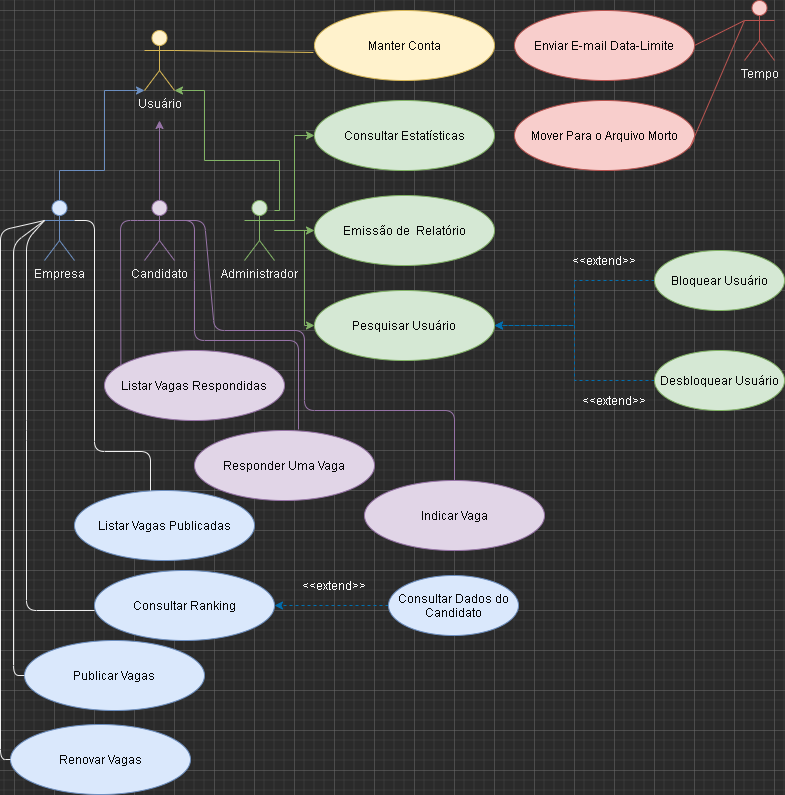

The diagram above was exported from draw.io. Its source (the exported page's mxGraphModel, read from the mxfile embedded in the PNG):
<mxGraphModel dx="1422" dy="822" grid="1" gridSize="10" guides="1" tooltips="1" connect="1" arrows="1" fold="1" page="1" pageScale="1" pageWidth="827" pageHeight="1169" math="0" shadow="0">
  <root>
    <mxCell id="0" />
    <mxCell id="1" parent="0" />
    <mxCell id="abeYprmuKh1Lkg_1ZZoD-1" value="Tempo" style="shape=umlActor;verticalLabelPosition=bottom;verticalAlign=top;html=1;outlineConnect=0;fillColor=#f8cecc;strokeColor=#b85450;" parent="1" vertex="1">
      <mxGeometry x="770" y="30" width="30" height="60" as="geometry" />
    </mxCell>
    <mxCell id="abeYprmuKh1Lkg_1ZZoD-10" style="edgeStyle=orthogonalEdgeStyle;rounded=0;orthogonalLoop=1;jettySize=auto;html=1;entryX=1;entryY=1;entryDx=0;entryDy=0;entryPerimeter=0;fillColor=#d5e8d4;strokeColor=#82b366;" parent="1" source="abeYprmuKh1Lkg_1ZZoD-4" target="abeYprmuKh1Lkg_1ZZoD-7" edge="1">
      <mxGeometry relative="1" as="geometry">
        <Array as="points">
          <mxPoint x="305" y="240" />
          <mxPoint x="305" y="190" />
          <mxPoint x="230" y="190" />
          <mxPoint x="230" y="120" />
        </Array>
      </mxGeometry>
    </mxCell>
    <mxCell id="ekGDUjbRZt0p3ArCpned-19" style="edgeStyle=orthogonalEdgeStyle;rounded=0;orthogonalLoop=1;jettySize=auto;html=1;exitX=1;exitY=0.3333333333333333;exitDx=0;exitDy=0;exitPerimeter=0;entryX=0;entryY=0.5;entryDx=0;entryDy=0;fontColor=#050505;fillColor=#d5e8d4;strokeColor=#82b366;" parent="1" source="abeYprmuKh1Lkg_1ZZoD-4" target="abeYprmuKh1Lkg_1ZZoD-18" edge="1">
      <mxGeometry relative="1" as="geometry" />
    </mxCell>
    <mxCell id="ekGDUjbRZt0p3ArCpned-20" style="edgeStyle=orthogonalEdgeStyle;rounded=0;orthogonalLoop=1;jettySize=auto;html=1;entryX=0;entryY=0.5;entryDx=0;entryDy=0;fontColor=#050505;fillColor=#d5e8d4;strokeColor=#82b366;" parent="1" source="abeYprmuKh1Lkg_1ZZoD-4" target="abeYprmuKh1Lkg_1ZZoD-20" edge="1">
      <mxGeometry relative="1" as="geometry" />
    </mxCell>
    <mxCell id="ekGDUjbRZt0p3ArCpned-21" style="edgeStyle=orthogonalEdgeStyle;rounded=0;orthogonalLoop=1;jettySize=auto;html=1;entryX=0;entryY=0.5;entryDx=0;entryDy=0;fontColor=#050505;fillColor=#d5e8d4;strokeColor=#82b366;" parent="1" source="abeYprmuKh1Lkg_1ZZoD-4" target="abeYprmuKh1Lkg_1ZZoD-21" edge="1">
      <mxGeometry relative="1" as="geometry">
        <Array as="points">
          <mxPoint x="330" y="260" />
          <mxPoint x="330" y="355" />
        </Array>
      </mxGeometry>
    </mxCell>
    <mxCell id="abeYprmuKh1Lkg_1ZZoD-4" value="Administrador" style="shape=umlActor;verticalLabelPosition=bottom;verticalAlign=top;html=1;outlineConnect=0;fillColor=#d5e8d4;strokeColor=#82b366;" parent="1" vertex="1">
      <mxGeometry x="270" y="230" width="30" height="60" as="geometry" />
    </mxCell>
    <mxCell id="abeYprmuKh1Lkg_1ZZoD-13" style="edgeStyle=orthogonalEdgeStyle;rounded=0;orthogonalLoop=1;jettySize=auto;html=1;fillColor=#e1d5e7;strokeColor=#9673a6;" parent="1" source="abeYprmuKh1Lkg_1ZZoD-5" edge="1">
      <mxGeometry relative="1" as="geometry">
        <mxPoint x="185" y="150" as="targetPoint" />
      </mxGeometry>
    </mxCell>
    <mxCell id="abeYprmuKh1Lkg_1ZZoD-5" value="Candidato" style="shape=umlActor;verticalLabelPosition=bottom;verticalAlign=top;html=1;outlineConnect=0;fillColor=#e1d5e7;strokeColor=#9673a6;" parent="1" vertex="1">
      <mxGeometry x="170" y="230" width="30" height="60" as="geometry" />
    </mxCell>
    <mxCell id="abeYprmuKh1Lkg_1ZZoD-9" style="edgeStyle=orthogonalEdgeStyle;rounded=0;orthogonalLoop=1;jettySize=auto;html=1;entryX=0;entryY=1;entryDx=0;entryDy=0;entryPerimeter=0;fillColor=#dae8fc;strokeColor=#6c8ebf;" parent="1" source="abeYprmuKh1Lkg_1ZZoD-6" target="abeYprmuKh1Lkg_1ZZoD-7" edge="1">
      <mxGeometry relative="1" as="geometry">
        <Array as="points">
          <mxPoint x="85" y="200" />
          <mxPoint x="130" y="200" />
          <mxPoint x="130" y="120" />
        </Array>
      </mxGeometry>
    </mxCell>
    <mxCell id="abeYprmuKh1Lkg_1ZZoD-6" value="Empresa" style="shape=umlActor;verticalLabelPosition=bottom;verticalAlign=top;html=1;outlineConnect=0;fillColor=#dae8fc;strokeColor=#6c8ebf;" parent="1" vertex="1">
      <mxGeometry x="70" y="230" width="30" height="60" as="geometry" />
    </mxCell>
    <mxCell id="abeYprmuKh1Lkg_1ZZoD-7" value="Usuário" style="shape=umlActor;verticalLabelPosition=bottom;verticalAlign=top;html=1;outlineConnect=0;fillColor=#fff2cc;strokeColor=#d6b656;" parent="1" vertex="1">
      <mxGeometry x="170" y="60" width="30" height="60" as="geometry" />
    </mxCell>
    <mxCell id="abeYprmuKh1Lkg_1ZZoD-15" value="Manter Conta" style="ellipse;whiteSpace=wrap;html=1;fillColor=#fff2cc;strokeColor=#d6b656;fontColor=#0A0A0A;" parent="1" vertex="1">
      <mxGeometry x="340" y="40" width="180" height="70" as="geometry" />
    </mxCell>
    <mxCell id="abeYprmuKh1Lkg_1ZZoD-16" value="" style="endArrow=none;html=1;exitX=1;exitY=0.3333333333333333;exitDx=0;exitDy=0;exitPerimeter=0;fillColor=#fff2cc;strokeColor=#d6b656;entryX=-0.006;entryY=0.6;entryDx=0;entryDy=0;entryPerimeter=0;" parent="1" source="abeYprmuKh1Lkg_1ZZoD-7" target="abeYprmuKh1Lkg_1ZZoD-15" edge="1">
      <mxGeometry width="50" height="50" relative="1" as="geometry">
        <mxPoint x="390" y="440" as="sourcePoint" />
        <mxPoint x="440" y="390" as="targetPoint" />
      </mxGeometry>
    </mxCell>
    <mxCell id="abeYprmuKh1Lkg_1ZZoD-18" value="Consultar Estatísticas" style="ellipse;whiteSpace=wrap;html=1;fillColor=#d5e8d4;strokeColor=#82b366;fontColor=#050505;" parent="1" vertex="1">
      <mxGeometry x="340" y="130" width="180" height="70" as="geometry" />
    </mxCell>
    <mxCell id="abeYprmuKh1Lkg_1ZZoD-20" value="Emissão de&amp;nbsp; Relatório" style="ellipse;whiteSpace=wrap;html=1;fillColor=#d5e8d4;strokeColor=#82b366;fontColor=#050505;" parent="1" vertex="1">
      <mxGeometry x="340" y="225" width="180" height="70" as="geometry" />
    </mxCell>
    <mxCell id="abeYprmuKh1Lkg_1ZZoD-21" value="Pesquisar Usuário" style="ellipse;whiteSpace=wrap;html=1;fillColor=#d5e8d4;strokeColor=#82b366;fontColor=#050505;" parent="1" vertex="1">
      <mxGeometry x="340" y="320" width="180" height="70" as="geometry" />
    </mxCell>
    <mxCell id="ekGDUjbRZt0p3ArCpned-4" style="edgeStyle=orthogonalEdgeStyle;rounded=0;orthogonalLoop=1;jettySize=auto;html=1;fontColor=#050505;dashed=1;fillColor=#1ba1e2;strokeColor=#006EAF;" parent="1" source="ekGDUjbRZt0p3ArCpned-1" target="abeYprmuKh1Lkg_1ZZoD-21" edge="1">
      <mxGeometry relative="1" as="geometry" />
    </mxCell>
    <mxCell id="ekGDUjbRZt0p3ArCpned-1" value="Bloquear Usuário" style="ellipse;whiteSpace=wrap;html=1;fillColor=#d5e8d4;strokeColor=#82b366;fontColor=#050505;" parent="1" vertex="1">
      <mxGeometry x="680" y="280" width="130" height="60" as="geometry" />
    </mxCell>
    <mxCell id="ekGDUjbRZt0p3ArCpned-5" style="edgeStyle=orthogonalEdgeStyle;rounded=0;orthogonalLoop=1;jettySize=auto;html=1;fontColor=#050505;dashed=1;fillColor=#1ba1e2;strokeColor=#006EAF;" parent="1" source="ekGDUjbRZt0p3ArCpned-2" target="abeYprmuKh1Lkg_1ZZoD-21" edge="1">
      <mxGeometry relative="1" as="geometry" />
    </mxCell>
    <mxCell id="ekGDUjbRZt0p3ArCpned-2" value="Desbloquear Usuário" style="ellipse;whiteSpace=wrap;html=1;fillColor=#d5e8d4;strokeColor=#82b366;fontColor=#050505;" parent="1" vertex="1">
      <mxGeometry x="680" y="380" width="130" height="60" as="geometry" />
    </mxCell>
    <mxCell id="ekGDUjbRZt0p3ArCpned-6" value="&lt;font color=&quot;#ffffff&quot;&gt;&amp;lt;&amp;lt;e&lt;/font&gt;&lt;span style=&quot;color: rgb(255 , 255 , 255)&quot;&gt;xtend&lt;/span&gt;&lt;font color=&quot;#ffffff&quot;&gt;&amp;gt;&amp;gt;&lt;/font&gt;" style="text;html=1;strokeColor=none;fillColor=none;align=center;verticalAlign=middle;whiteSpace=wrap;rounded=0;fontColor=#050505;" parent="1" vertex="1">
      <mxGeometry x="600" y="280" width="60" height="20" as="geometry" />
    </mxCell>
    <mxCell id="ekGDUjbRZt0p3ArCpned-7" value="&lt;font color=&quot;#ffffff&quot;&gt;&amp;lt;&amp;lt;e&lt;/font&gt;&lt;span style=&quot;color: rgb(255 , 255 , 255)&quot;&gt;xtend&lt;/span&gt;&lt;font color=&quot;#ffffff&quot;&gt;&amp;gt;&amp;gt;&lt;/font&gt;" style="text;html=1;strokeColor=none;fillColor=none;align=center;verticalAlign=middle;whiteSpace=wrap;rounded=0;fontColor=#050505;" parent="1" vertex="1">
      <mxGeometry x="610" y="420" width="60" height="20" as="geometry" />
    </mxCell>
    <mxCell id="ekGDUjbRZt0p3ArCpned-10" value="Consultar Ranking" style="ellipse;whiteSpace=wrap;html=1;fillColor=#dae8fc;strokeColor=#6c8ebf;fontColor=#050505;" parent="1" vertex="1">
      <mxGeometry x="120" y="600" width="180" height="70" as="geometry" />
    </mxCell>
    <mxCell id="ekGDUjbRZt0p3ArCpned-12" style="edgeStyle=orthogonalEdgeStyle;rounded=0;orthogonalLoop=1;jettySize=auto;html=1;entryX=1;entryY=0.5;entryDx=0;entryDy=0;dashed=1;fontColor=#050505;fillColor=#1ba1e2;strokeColor=#006EAF;" parent="1" source="ekGDUjbRZt0p3ArCpned-11" target="ekGDUjbRZt0p3ArCpned-10" edge="1">
      <mxGeometry relative="1" as="geometry" />
    </mxCell>
    <mxCell id="ekGDUjbRZt0p3ArCpned-11" value="Consultar Dados do Candidato" style="ellipse;whiteSpace=wrap;html=1;fillColor=#dae8fc;strokeColor=#6c8ebf;fontColor=#050505;" parent="1" vertex="1">
      <mxGeometry x="414" y="605" width="130" height="60" as="geometry" />
    </mxCell>
    <mxCell id="ekGDUjbRZt0p3ArCpned-13" value="&lt;font color=&quot;#ffffff&quot;&gt;&amp;lt;&amp;lt;e&lt;/font&gt;&lt;span style=&quot;color: rgb(255 , 255 , 255)&quot;&gt;xtend&lt;/span&gt;&lt;font color=&quot;#ffffff&quot;&gt;&amp;gt;&amp;gt;&lt;/font&gt;" style="text;html=1;strokeColor=none;fillColor=none;align=center;verticalAlign=middle;whiteSpace=wrap;rounded=0;fontColor=#050505;" parent="1" vertex="1">
      <mxGeometry x="330" y="605" width="60" height="20" as="geometry" />
    </mxCell>
    <mxCell id="ekGDUjbRZt0p3ArCpned-23" value="Listar Vagas Publicadas" style="ellipse;whiteSpace=wrap;html=1;fillColor=#dae8fc;strokeColor=#6c8ebf;fontColor=#050505;" parent="1" vertex="1">
      <mxGeometry x="100" y="520" width="180" height="70" as="geometry" />
    </mxCell>
    <mxCell id="ekGDUjbRZt0p3ArCpned-25" value="Publicar Vagas" style="ellipse;whiteSpace=wrap;html=1;fillColor=#dae8fc;strokeColor=#6c8ebf;fontColor=#050505;" parent="1" vertex="1">
      <mxGeometry x="50" y="670" width="180" height="70" as="geometry" />
    </mxCell>
    <mxCell id="ekGDUjbRZt0p3ArCpned-26" value="Enviar E-mail Data-Limite" style="ellipse;whiteSpace=wrap;html=1;fillColor=#f8cecc;strokeColor=#b85450;fontColor=#050505;" parent="1" vertex="1">
      <mxGeometry x="540" y="40" width="180" height="70" as="geometry" />
    </mxCell>
    <mxCell id="ekGDUjbRZt0p3ArCpned-27" value="Mover Para o Arquivo Morto" style="ellipse;whiteSpace=wrap;html=1;fillColor=#f8cecc;strokeColor=#b85450;fontColor=#050505;" parent="1" vertex="1">
      <mxGeometry x="540" y="130" width="180" height="70" as="geometry" />
    </mxCell>
    <mxCell id="ekGDUjbRZt0p3ArCpned-28" value="" style="endArrow=none;html=1;fontColor=#050505;exitX=1;exitY=0.5;exitDx=0;exitDy=0;entryX=0;entryY=0.3333333333333333;entryDx=0;entryDy=0;entryPerimeter=0;fillColor=#f8cecc;strokeColor=#b85450;" parent="1" source="ekGDUjbRZt0p3ArCpned-26" target="abeYprmuKh1Lkg_1ZZoD-1" edge="1">
      <mxGeometry width="50" height="50" relative="1" as="geometry">
        <mxPoint x="560" y="450" as="sourcePoint" />
        <mxPoint x="610" y="400" as="targetPoint" />
      </mxGeometry>
    </mxCell>
    <mxCell id="ekGDUjbRZt0p3ArCpned-29" value="" style="endArrow=none;html=1;fontColor=#050505;exitX=0.972;exitY=0.686;exitDx=0;exitDy=0;fillColor=#f8cecc;strokeColor=#b85450;exitPerimeter=0;entryX=0;entryY=0.3333333333333333;entryDx=0;entryDy=0;entryPerimeter=0;" parent="1" source="ekGDUjbRZt0p3ArCpned-27" target="abeYprmuKh1Lkg_1ZZoD-1" edge="1">
      <mxGeometry width="50" height="50" relative="1" as="geometry">
        <mxPoint x="730" y="85" as="sourcePoint" />
        <mxPoint x="770" y="60" as="targetPoint" />
      </mxGeometry>
    </mxCell>
    <mxCell id="ekGDUjbRZt0p3ArCpned-35" value="Renovar Vagas" style="ellipse;whiteSpace=wrap;html=1;fillColor=#dae8fc;strokeColor=#6c8ebf;fontColor=#050505;" parent="1" vertex="1">
      <mxGeometry x="36" y="754" width="180" height="70" as="geometry" />
    </mxCell>
    <mxCell id="ekGDUjbRZt0p3ArCpned-37" value="Listar Vagas Respondidas" style="ellipse;whiteSpace=wrap;html=1;fillColor=#e1d5e7;strokeColor=#9673a6;fontColor=#050505;" parent="1" vertex="1">
      <mxGeometry x="130" y="380" width="180" height="70" as="geometry" />
    </mxCell>
    <mxCell id="ekGDUjbRZt0p3ArCpned-38" value="Responder Uma Vaga" style="ellipse;whiteSpace=wrap;html=1;fillColor=#e1d5e7;strokeColor=#9673a6;fontColor=#050505;" parent="1" vertex="1">
      <mxGeometry x="220" y="460" width="180" height="70" as="geometry" />
    </mxCell>
    <mxCell id="ekGDUjbRZt0p3ArCpned-39" value="Indicar Vaga" style="ellipse;whiteSpace=wrap;html=1;fillColor=#e1d5e7;strokeColor=#9673a6;fontColor=#050505;" parent="1" vertex="1">
      <mxGeometry x="390" y="510" width="180" height="70" as="geometry" />
    </mxCell>
    <mxCell id="ekGDUjbRZt0p3ArCpned-41" value="" style="endArrow=none;html=1;fontColor=#050505;fillColor=#e1d5e7;strokeColor=#9673a6;exitX=0.091;exitY=0.208;exitDx=0;exitDy=0;exitPerimeter=0;" parent="1" source="ekGDUjbRZt0p3ArCpned-37" edge="1">
      <mxGeometry width="50" height="50" relative="1" as="geometry">
        <mxPoint x="230" y="380" as="sourcePoint" />
        <mxPoint x="170" y="250" as="targetPoint" />
        <Array as="points">
          <mxPoint x="146" y="250" />
          <mxPoint x="170" y="250" />
        </Array>
      </mxGeometry>
    </mxCell>
    <mxCell id="ekGDUjbRZt0p3ArCpned-42" value="" style="endArrow=none;html=1;fontColor=#050505;exitX=1;exitY=0.3333333333333333;exitDx=0;exitDy=0;exitPerimeter=0;fillColor=#e1d5e7;strokeColor=#9673a6;" parent="1" source="abeYprmuKh1Lkg_1ZZoD-5" edge="1">
      <mxGeometry width="50" height="50" relative="1" as="geometry">
        <mxPoint x="160" y="460" as="sourcePoint" />
        <mxPoint x="324" y="459" as="targetPoint" />
        <Array as="points">
          <mxPoint x="220" y="250" />
          <mxPoint x="220" y="300" />
          <mxPoint x="220" y="370" />
          <mxPoint x="324" y="370" />
        </Array>
      </mxGeometry>
    </mxCell>
    <mxCell id="ekGDUjbRZt0p3ArCpned-43" value="" style="endArrow=none;html=1;fontColor=#050505;exitX=0.5;exitY=0;exitDx=0;exitDy=0;fillColor=#e1d5e7;strokeColor=#9673a6;" parent="1" source="ekGDUjbRZt0p3ArCpned-39" edge="1">
      <mxGeometry width="50" height="50" relative="1" as="geometry">
        <mxPoint x="160" y="460" as="sourcePoint" />
        <mxPoint x="200" y="250" as="targetPoint" />
        <Array as="points">
          <mxPoint x="480" y="440" />
          <mxPoint x="330" y="440" />
          <mxPoint x="330" y="360" />
          <mxPoint x="240" y="360" />
          <mxPoint x="230" y="250" />
        </Array>
      </mxGeometry>
    </mxCell>
    <mxCell id="nss27mTw05sJqDnKidqN-3" value="" style="endArrow=none;html=1;fontColor=#050505;exitX=0;exitY=0.5;exitDx=0;exitDy=0;entryX=0;entryY=0.3333333333333333;entryDx=0;entryDy=0;entryPerimeter=0;" parent="1" source="ekGDUjbRZt0p3ArCpned-35" target="abeYprmuKh1Lkg_1ZZoD-6" edge="1">
      <mxGeometry width="50" height="50" relative="1" as="geometry">
        <mxPoint x="-90" y="745" as="sourcePoint" />
        <mxPoint x="30" y="300" as="targetPoint" />
        <Array as="points">
          <mxPoint x="26" y="789" />
          <mxPoint x="26" y="260" />
        </Array>
      </mxGeometry>
    </mxCell>
    <mxCell id="nss27mTw05sJqDnKidqN-5" value="" style="endArrow=none;html=1;fontColor=#050505;exitX=0;exitY=0.5;exitDx=0;exitDy=0;" parent="1" source="ekGDUjbRZt0p3ArCpned-25" edge="1">
      <mxGeometry width="50" height="50" relative="1" as="geometry">
        <mxPoint x="20" y="640" as="sourcePoint" />
        <mxPoint x="70" y="250" as="targetPoint" />
        <Array as="points">
          <mxPoint x="39" y="705" />
          <mxPoint x="39" y="273" />
        </Array>
      </mxGeometry>
    </mxCell>
    <mxCell id="nss27mTw05sJqDnKidqN-6" value="" style="endArrow=none;html=1;fontColor=#050505;exitX=0;exitY=0.571;exitDx=0;exitDy=0;exitPerimeter=0;" parent="1" source="ekGDUjbRZt0p3ArCpned-10" edge="1">
      <mxGeometry width="50" height="50" relative="1" as="geometry">
        <mxPoint x="36" y="550" as="sourcePoint" />
        <mxPoint x="70" y="250" as="targetPoint" />
        <Array as="points">
          <mxPoint x="52" y="640" />
          <mxPoint x="52" y="460" />
          <mxPoint x="52" y="270" />
        </Array>
      </mxGeometry>
    </mxCell>
    <mxCell id="nss27mTw05sJqDnKidqN-7" value="" style="endArrow=none;html=1;fontColor=#050505;entryX=1;entryY=0.3333333333333333;entryDx=0;entryDy=0;entryPerimeter=0;" parent="1" edge="1" target="abeYprmuKh1Lkg_1ZZoD-6">
      <mxGeometry width="50" height="50" relative="1" as="geometry">
        <mxPoint x="176" y="520" as="sourcePoint" />
        <mxPoint x="70" y="250" as="targetPoint" />
        <Array as="points">
          <mxPoint x="176" y="481" />
          <mxPoint x="120" y="481" />
          <mxPoint x="120" y="250" />
        </Array>
      </mxGeometry>
    </mxCell>
  </root>
</mxGraphModel>